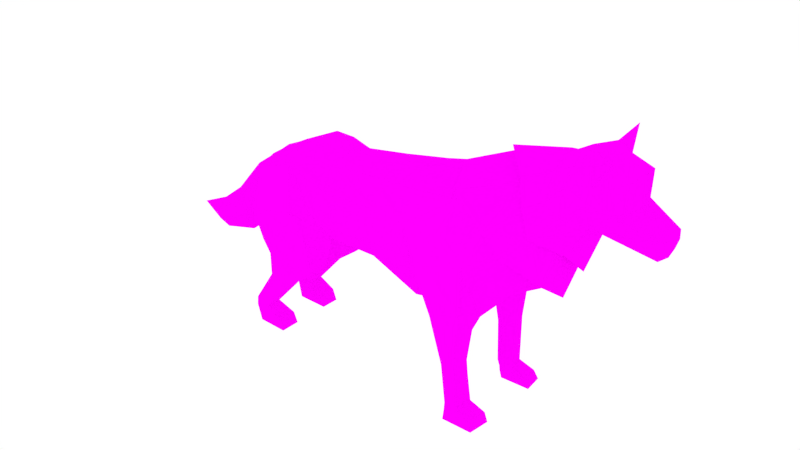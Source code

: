 # Source: wf.blend  (saved by Blender 2.91.10; exported with 4.5.12 LTS)
import bpy
from mathutils import Matrix  # noqa: F401  (used for matrix-valued properties, if any)

bpy.ops.wm.read_factory_settings(use_empty=True)
scene = bpy.context.scene
scene.name = 'Scene'

# ---- collections
col_collection_1 = bpy.data.collections.new('Collection 1'); scene.collection.children.link(col_collection_1)

# ---- images (referenced by path relative to the original .blend; pixels are not part of the script)
import os
ASSET_DIR = os.environ.get("B2B_ASSET_DIR", "")  # directory of the original .blend (textures are referenced by path, not embedded)
HERE = os.path.dirname(os.path.abspath(__file__))  # packed textures are extracted next to this script under _unpacked/

def load_image(name, relpath, width, height, colorspace="sRGB"):
    """Load a texture the original file referenced (path relative to the .blend, or extracted next to this script)."""
    p = next((c for c in (os.path.join(HERE, relpath), os.path.join(ASSET_DIR, relpath)) if relpath and os.path.exists(c)), "")
    if p:
        img = bpy.data.images.load(p, check_existing=True)
        img.name = name
    else:  # same state as the original file: an image datablock whose file is absent (Cycles renders it pink)
        img = bpy.data.images.new(name, width, height)
        img.source = "FILE"
        img.filepath = "//" + (relpath or name)
    img.colorspace_settings.name = colorspace
    return img
img_wolf_png = load_image('Wolf.png', 'Wolf.png', 1024, 1024, 'sRGB')

# ---- materials (node trees are filled in below, after node groups)
mat_material = bpy.data.materials.new('Material')

# ---- material node trees
mat_material.use_nodes = True; mat_material.node_tree.nodes.clear()
_N = mat_material.node_tree.nodes; _L = mat_material.node_tree.links
n0 = _N.new('ShaderNodeOutputMaterial'); n0.name = 'Material Output'; n0.location = (300, 300)
n1 = _N.new('ShaderNodeBsdfDiffuse'); n1.name = 'Diffuse BSDF'; n1.location = (10, 300)
n1.inputs[1].default_value = 0.5
n2 = _N.new('ShaderNodeTexImage'); n2.name = 'Image Texture'; n2.location = (-280, 280)
n2.image = img_wolf_png
_L.new(n1.outputs[0], n0.inputs[0])
_L.new(n2.outputs[0], n1.inputs[0])
n0.is_active_output = True

# ---- world
world_world = bpy.data.worlds.new('World'); scene.world = world_world
world_world.color = (1.0, 1.0, 1.0)
world_world.use_sun_shadow = False
world_world.sun_shadow_jitter_overblur = 0.0
world_world.cycles.sampling_method = 'MANUAL'
world_world.cycles.sample_map_resolution = 256

# ---- meshes
me_cylinder = bpy.data.meshes.new('Cylinder')
me_cylinder.from_pydata([(0.5904, 0.5183, 0.5283), (0.444, 0.2852, -1.204), (0.8347, -0.1774, 0.5994), (0.7213, -0.04453, -1.021), (0.8121, -0.6507, 0.4667), (0.6771, -0.568, -1.049), (0.5773, -1.047, 0.1619), (0.4048, -0.8888, -1.173), (0.4679, 0.49, 1.164), (0.9473, -0.217, 0.7176), (0.7734, -1.253, 1.337), (0.8388, -0.6895, 1.042), (0.8738, -0.3406, 1.478), (0.471, 0.01124, 2.028), (0.5463, -1.691, 2.205), (0.7024, -1.108, 2.416), (0.4691, -0.4583, 2.405), (0.7602, -0.6605, 1.976), (0.7904, -0.936, 1.797), (0.7114, -1.416, 2.36), (0.4564, -0.9301, 2.688), (0.3651, -0.7143, -2.435), (0.7041, -0.6598, -2.349), (0.7254, -0.1325, -1.311), (0.7041, -0.8175, -1.765), (0.4089, -0.9924, -1.832), (0.4277, -0.02677, -2.447), (0.6812, -0.06453, -2.465), (0.4997, 0.3266, -2.233), (0.9325, -0.03281, -2.341), (0.274, 0.5196, -1.732), (0.3525, 0.7778, -2.25), (0.9325, -0.2014, -1.578), (0.7175, 0.789, -2.251), (0.8655, 0.4686, -2.224), (0.3379, 0.6919, -1.392), (0.8136, 0.274, -1.429), (0.7238, 0.6981, -1.404), (0.347, 1.265, -2.386), (0.5881, 1.26, -2.386), (0.3778, 1.303, -1.966), (0.6087, 1.298, -1.973), (0.3644, 1.773, -2.721), (0.6128, 1.782, -2.716), (0.3621, 1.871, -2.486), (0.6164, 1.874, -2.487), (0.3182, 1.914, -2.723), (0.6164, 1.923, -2.726), (0.3057, 2.029, -2.224), (0.6239, 2.022, -2.229), (0.3182, 2.189, -2.664), (0.6164, 2.186, -2.647), (0.3057, 2.192, -2.153), (0.6239, 2.203, -2.162), (0.3752, 0.9432, -1.479), (0.6311, 0.9454, -1.489), (0.5354, 0.6134, 1.057), (0.8496, 0.5766, 0.9665), (0.5865, 0.7095, 1.501), (0.8717, 0.6347, 1.425), (0.5513, 1.326, 1.227), (0.8137, 1.306, 1.157), (0.6091, 1.203, 1.443), (0.8236, 1.199, 1.385), (0.7639, 0.1021, 0.74), (0.6514, 1.32, 1.08), (0.6792, 0.5458, 0.8989), (0.5945, 1.952, 1.142), (0.7801, 1.94, 1.205), (0.5039, 1.936, 1.451), (0.7942, 1.94, 1.401), (0.464, 1.95, 1.267), (0.625, 2.034, 1.153), (0.8131, 2.035, 1.22), (0.493, 2.037, 1.697), (0.8142, 2.037, 1.649), (0.4802, 2.034, 1.285), (0.6405, 2.161, 1.155), (0.8432, 2.178, 1.221), (0.5086, 2.166, 1.758), (0.8443, 2.18, 1.71), (0.4958, 2.163, 1.286), (0.8721, 0.3688, 1.469), (0.5413, 0.488, 1.593), (0.5012, 0.5293, 1.083), (0.4874, 0.2599, -0.3451), (0.7195, -0.111, -0.2109), (0.6907, -0.6094, -0.291), (0.4652, -0.9678, -0.5056), (0.5894, -1.746, 2.133), (0.7855, -1.054, 2.419), (0.7969, -1.442, 2.316), (0.4765, -0.8165, 2.773), (0.3916, -1.865, 2.499), (0.5686, -1.347, 2.719), (0.6742, -1.583, 2.584), (0.2396, -1.167, 2.965), (0.83, -0.6688, 1.982), (0.7754, -1.374, 1.269), (0.4878, -0.2637, 2.476), (0.8642, -0.9789, 1.798), (0.5231, -2.057, 2.824), (0.5952, -1.774, 2.758), (0.3107, -2.166, 2.963), (0.5016, -1.824, 3.066), (0.2191, -1.021, 3.877), (0.2371, -1.291, 3.915), (0.3114, -1.539, 3.439), (0.3114, -1.929, 3.458), (0.2308, -2.081, 3.181), (0.4257, -1.502, 3.304), (0.462, -1.865, 3.292), (0.5477, -1.606, 3.054), (0.4791, -2.107, 3.036), (0.555, -2.344, 3.072), (0.267, -0.5869, -2.447), (0.1262, -0.7229, -2.446), (0.1643, -0.1993, -2.461), (0.2866, -0.4051, -2.474), (0.1652, -0.336, -2.977), (0.3767, -0.1555, -2.882), (0.2225, 0.3673, -2.625), (0.4061, 0.1035, -2.787), (0.1962, 0.2037, -3.421), (0.3304, 0.3748, -3.351), (0.1908, 0.8687, -3.166), (0.3571, 0.6166, -3.289), (0.09559, 0.6488, -4.015), (0.2174, 0.7577, -3.971), (0.1285, 1.072, -3.853), (0.2343, 0.9116, -3.931), (0.1934, 0.08399, -2.543), (0.1457, -0.5294, -2.712), (0.3219, -0.3712, -2.665), (0.3464, -0.1508, -2.63), (0.5813, 1.444, 1.445), (0.8158, 1.442, 1.389), (0.0, 0.5545, 0.5283), (0.0, 0.3474, -1.079), (-0.5904, 0.5183, 0.5283), (-0.444, 0.2852, -1.204), (-0.8347, -0.1774, 0.5994), (-0.7213, -0.04453, -1.021), (-0.8121, -0.6507, 0.4667), (-0.6771, -0.568, -1.049), (-0.5773, -1.047, 0.1619), (-0.4048, -0.8888, -1.173), (0.0, -1.117, 0.1674), (0.0, -0.9684, -1.175), (0.0, 0.5903, 1.199), (-0.4679, 0.49, 1.164), (-0.9473, -0.217, 0.7176), (0.0, -1.372, 0.937), (-0.7734, -1.253, 1.337), (-0.8388, -0.6895, 1.042), (-0.8738, -0.3406, 1.478), (0.0, 0.06098, 2.197), (-0.471, 0.01124, 2.028), (-0.5463, -1.691, 2.205), (0.0, -1.791, 1.696), (-0.7024, -1.108, 2.416), (0.0, -0.2439, 2.459), (-0.4691, -0.4583, 2.405), (-0.7602, -0.6605, 1.976), (-0.7904, -0.936, 1.797), (-0.7114, -1.416, 2.36), (0.0, -0.6725, 2.677), (-0.4564, -0.9301, 2.688), (-0.3651, -0.7143, -2.435), (-0.7041, -0.6598, -2.349), (-0.7254, -0.1325, -1.311), (-0.7041, -0.8175, -1.765), (-0.4089, -0.9924, -1.832), (0.0, -1.032, -1.815), (0.0, -0.7371, -2.465), (-0.4277, -0.02677, -2.447), (-0.6812, -0.06453, -2.465), (0.0, -0.2049, -2.484), (-0.4997, 0.3266, -2.233), (-0.9325, -0.03281, -2.341), (0.0, 0.2399, -2.302), (0.0, 0.5684, -1.721), (-0.274, 0.5196, -1.732), (-0.3525, 0.7778, -2.25), (-0.9325, -0.2014, -1.578), (-0.7175, 0.789, -2.251), (-0.8655, 0.4686, -2.224), (-0.3379, 0.6919, -1.392), (-0.8136, 0.274, -1.429), (-0.7238, 0.6981, -1.404), (-0.347, 1.265, -2.386), (-0.5881, 1.26, -2.386), (-0.3778, 1.303, -1.966), (-0.6087, 1.298, -1.973), (-0.3644, 1.773, -2.721), (-0.6128, 1.782, -2.716), (-0.3621, 1.871, -2.486), (-0.6164, 1.874, -2.487), (-0.3182, 1.914, -2.723), (-0.6164, 1.923, -2.726), (-0.3057, 2.029, -2.224), (-0.6239, 2.022, -2.229), (-0.3182, 2.189, -2.664), (-0.6164, 2.186, -2.647), (-0.3057, 2.192, -2.153), (-0.6239, 2.203, -2.162), (-0.3752, 0.9432, -1.479), (-0.6311, 0.9454, -1.489), (-0.5354, 0.6134, 1.057), (-0.8496, 0.5766, 0.9665), (-0.5865, 0.7095, 1.501), (-0.8717, 0.6347, 1.425), (-0.5513, 1.326, 1.227), (-0.8137, 1.306, 1.157), (-0.6091, 1.203, 1.443), (-0.8236, 1.199, 1.385), (-0.7639, 0.1021, 0.74), (-0.6514, 1.32, 1.08), (-0.6792, 0.5458, 0.8989), (-0.5945, 1.952, 1.142), (-0.7801, 1.94, 1.205), (-0.5039, 1.936, 1.451), (-0.7942, 1.94, 1.401), (-0.464, 1.95, 1.267), (-0.625, 2.034, 1.153), (-0.8131, 2.035, 1.22), (-0.493, 2.037, 1.697), (-0.8142, 2.037, 1.649), (-0.4802, 2.034, 1.285), (-0.6405, 2.161, 1.155), (-0.8432, 2.178, 1.221), (-0.5086, 2.166, 1.758), (-0.8443, 2.18, 1.71), (-0.4958, 2.163, 1.286), (-0.8721, 0.3688, 1.469), (-0.5413, 0.488, 1.593), (-0.5012, 0.5293, 1.083), (0.0, 0.3925, -0.2825), (-0.4874, 0.2599, -0.3451), (-0.7195, -0.111, -0.2109), (-0.6907, -0.6094, -0.291), (-0.4652, -0.9678, -0.5056), (0.0, -1.042, -0.5039), (-0.5894, -1.746, 2.133), (0.0, -1.841, 1.617), (-0.7855, -1.054, 2.419), (-0.7969, -1.442, 2.316), (0.0, -0.3994, 2.786), (-0.4765, -0.8165, 2.773), (-0.3916, -1.865, 2.499), (0.0, -1.985, 2.476), (-0.5686, -1.347, 2.719), (-0.6742, -1.583, 2.584), (0.0, -1.087, 3.036), (-0.2396, -1.167, 2.965), (0.0, 0.08992, 2.518), (-0.83, -0.6688, 1.982), (-0.7754, -1.374, 1.269), (-0.4878, -0.2637, 2.476), (-0.8642, -0.9789, 1.798), (0.0, -1.429, 0.8867), (-0.5231, -2.057, 2.824), (0.0, -2.161, 2.774), (-0.5952, -1.774, 2.758), (-0.3107, -2.166, 2.963), (0.0, -2.173, 2.972), (-0.5016, -1.824, 3.066), (0.0, -0.999, 3.907), (-0.2191, -1.021, 3.877), (0.0, -1.291, 4.023), (-0.2371, -1.291, 3.915), (0.0, -1.523, 3.519), (-0.3114, -1.539, 3.439), (0.0, -1.974, 3.515), (-0.3114, -1.929, 3.458), (0.0, -2.111, 3.289), (-0.2308, -2.081, 3.181), (-0.4257, -1.502, 3.304), (-0.462, -1.865, 3.292), (-0.5477, -1.606, 3.054), (-0.4791, -2.107, 3.036), (-0.555, -2.344, 3.072), (-0.267, -0.5869, -2.447), (-0.1262, -0.7229, -2.446), (-0.1643, -0.1993, -2.461), (-0.2866, -0.4051, -2.474), (0.0, -0.3418, -2.984), (0.0, 0.376, -2.659), (-0.1652, -0.336, -2.977), (-0.3767, -0.1555, -2.882), (-0.2225, 0.3673, -2.625), (-0.4061, 0.1035, -2.787), (0.0, 0.1954, -3.418), (0.0, 0.8735, -3.198), (-0.1962, 0.2037, -3.421), (-0.3304, 0.3748, -3.351), (-0.1908, 0.8687, -3.166), (-0.3571, 0.6166, -3.289), (0.0, 0.6435, -4.034), (0.0, 1.075, -3.873), (-0.09559, 0.6488, -4.015), (-0.2174, 0.7577, -3.971), (-0.1285, 1.072, -3.853), (-0.2343, 0.9116, -3.931), (0.0, 0.8664, -4.537), (-0.1934, 0.08399, -2.543), (0.0, -0.5395, -2.724), (-0.1457, -0.5294, -2.712), (-0.3219, -0.3712, -2.665), (-0.3464, -0.1508, -2.63), (0.0, 0.08555, -2.572), (-0.5813, 1.444, 1.445), (-0.8158, 1.442, 1.389)], [], [(237, 85, 1, 138), (85, 86, 3, 1), (86, 87, 5, 3), (87, 88, 7, 5), (88, 242, 148, 7), (4, 11, 10, 6), (148, 173, 25, 7), (4, 2, 9), (149, 156, 13, 8), (137, 149, 8, 0), (9, 12, 11, 4), (6, 10, 152, 147), (97, 15, 19, 100), (13, 16, 17, 12), (156, 161, 16, 13), (12, 17, 18, 11), (11, 18, 10), (0, 8, 64, 2), (22, 21, 115, 118, 26, 27), (24, 25, 21, 22), (5, 24, 23, 3), (7, 25, 24, 5), (132, 306, 286, 119), (1, 30, 181, 138), (3, 23, 1), (28, 31, 33, 34), (26, 117, 177, 180, 28), (30, 28, 180, 181), (27, 26, 28), (22, 29, 32, 24), (27, 28, 34, 29), (32, 36, 1, 23), (29, 34, 36, 32), (27, 29, 22), (24, 32, 23), (36, 37, 35, 1), (34, 33, 37, 36), (40, 44, 42, 38), (55, 41, 40, 54), (31, 38, 39, 33), (39, 43, 45, 41), (38, 42, 43, 39), (44, 48, 46, 42), (41, 45, 44, 40), (46, 48, 52, 50), (45, 49, 48, 44), (43, 47, 49, 45), (42, 46, 47, 43), (47, 51, 53, 49), (46, 50, 51, 47), (49, 53, 52, 48), (50, 52, 53, 51), (30, 1, 35, 31, 28), (31, 35, 54), (31, 54, 40, 38), (37, 55, 54, 35), (33, 39, 41, 55), (33, 55, 37), (25, 173, 174, 116, 21), (57, 61, 63, 59), (82, 59, 58, 83), (83, 58, 56, 84), (59, 63, 62, 58), (58, 62, 60, 56), (66, 65, 61, 57), (2, 64, 9), (56, 60, 65, 66), (68, 73, 75, 70), (65, 67, 68, 61), (136, 70, 69, 135), (76, 81, 77, 72), (70, 75, 74, 69), (71, 76, 72, 67), (69, 74, 76, 71), (67, 72, 73, 68), (81, 79, 80, 78, 77), (74, 79, 81, 76), (72, 77, 78, 73), (73, 78, 80, 75), (75, 80, 79, 74), (13, 83, 84, 8), (12, 82, 83, 13), (57, 59, 82), (9, 57, 82, 12), (84, 56, 66), (8, 84, 66, 64), (64, 66, 57, 9), (6, 147, 242, 88), (4, 6, 88, 87), (2, 4, 87, 86), (0, 2, 86, 85), (137, 0, 85, 237), (98, 14, 159, 260), (99, 20, 15, 97), (255, 166, 20, 99), (100, 19, 14, 98), (19, 15, 90, 91), (20, 166, 247, 92), (14, 19, 91, 89), (15, 20, 92, 90), (159, 14, 89, 244), (244, 89, 93, 250), (90, 92, 96, 94), (91, 90, 94, 95), (89, 91, 95, 93), (92, 247, 253, 96), (18, 100, 98, 10), (161, 255, 99, 16), (16, 99, 97, 17), (10, 98, 260, 152), (17, 97, 100, 18), (250, 93, 101, 262), (93, 95, 102, 101), (262, 101, 103, 265), (109, 114, 113), (96, 253, 267, 105), (105, 267, 269, 106), (106, 269, 271, 107), (107, 271, 273, 108), (108, 273, 275, 109), (109, 275, 265, 103), (107, 108, 111, 110), (108, 109, 111), (110, 111, 104, 112), (107, 110, 106), (96, 105, 106, 110), (96, 110, 112, 94), (104, 102, 112), (94, 112, 102, 95), (104, 111, 109, 113), (101, 102, 104, 113), (103, 114, 109), (113, 114, 101), (101, 114, 103), (21, 116, 115), (118, 117, 26), (122, 120, 124, 126), (134, 133, 120, 122), (133, 132, 119, 120), (131, 134, 122, 121), (310, 131, 121, 287), (126, 124, 128, 130), (120, 119, 123, 124), (121, 122, 126, 125), (287, 121, 125, 293), (119, 286, 292, 123), (124, 123, 127, 128), (125, 126, 130, 129), (293, 125, 129, 299), (123, 292, 298, 127), (177, 117, 131, 310), (117, 118, 134, 131), (115, 116, 132, 133), (118, 115, 133, 134), (116, 174, 306, 132), (129, 130, 304), (299, 129, 304), (127, 298, 304), (130, 128, 304), (128, 127, 304), (63, 136, 135, 62), (62, 135, 60), (60, 71, 67, 65), (61, 68, 70, 136), (61, 136, 63), (135, 69, 71, 60), (237, 138, 140, 238), (238, 140, 142, 239), (239, 142, 144, 240), (240, 144, 146, 241), (241, 146, 148, 242), (143, 145, 153, 154), (148, 146, 172, 173), (143, 151, 141), (149, 150, 157, 156), (137, 139, 150, 149), (151, 143, 154, 155), (145, 147, 152, 153), (256, 259, 165, 160), (157, 155, 163, 162), (156, 157, 162, 161), (155, 154, 164, 163), (154, 153, 164), (139, 141, 216, 150), (169, 176, 175, 285, 282, 168), (171, 169, 168, 172), (144, 142, 170, 171), (146, 144, 171, 172), (307, 288, 286, 306), (140, 138, 181, 182), (142, 140, 170), (178, 186, 185, 183), (175, 178, 180, 177, 284), (182, 181, 180, 178), (176, 178, 175), (169, 171, 184, 179), (176, 179, 186, 178), (184, 170, 140, 188), (179, 184, 188, 186), (176, 169, 179), (171, 170, 184), (188, 140, 187, 189), (186, 188, 189, 185), (192, 190, 194, 196), (207, 206, 192, 193), (183, 185, 191, 190), (191, 193, 197, 195), (190, 191, 195, 194), (196, 194, 198, 200), (193, 192, 196, 197), (198, 202, 204, 200), (197, 196, 200, 201), (195, 197, 201, 199), (194, 195, 199, 198), (199, 201, 205, 203), (198, 199, 203, 202), (201, 200, 204, 205), (202, 203, 205, 204), (182, 178, 183, 187, 140), (183, 206, 187), (183, 190, 192, 206), (189, 187, 206, 207), (185, 207, 193, 191), (185, 189, 207), (172, 168, 283, 174, 173), (209, 211, 215, 213), (234, 235, 210, 211), (235, 236, 208, 210), (211, 210, 214, 215), (210, 208, 212, 214), (218, 209, 213, 217), (141, 151, 216), (208, 218, 217, 212), (220, 222, 227, 225), (217, 213, 220, 219), (312, 311, 221, 222), (228, 224, 229, 233), (222, 221, 226, 227), (223, 219, 224, 228), (221, 223, 228, 226), (219, 220, 225, 224), (233, 229, 230, 232, 231), (226, 228, 233, 231), (224, 225, 230, 229), (225, 227, 232, 230), (227, 226, 231, 232), (157, 150, 236, 235), (155, 157, 235, 234), (209, 234, 211), (151, 155, 234, 209), (236, 218, 208), (150, 216, 218, 236), (216, 151, 209, 218), (145, 241, 242, 147), (143, 240, 241, 145), (141, 239, 240, 143), (139, 238, 239, 141), (137, 237, 238, 139), (257, 260, 159, 158), (258, 256, 160, 167), (255, 258, 167, 166), (259, 257, 158, 165), (165, 246, 245, 160), (167, 248, 247, 166), (158, 243, 246, 165), (160, 245, 248, 167), (159, 244, 243, 158), (244, 250, 249, 243), (245, 251, 254, 248), (246, 252, 251, 245), (243, 249, 252, 246), (248, 254, 253, 247), (164, 153, 257, 259), (161, 162, 258, 255), (162, 163, 256, 258), (153, 152, 260, 257), (163, 164, 259, 256), (250, 262, 261, 249), (249, 261, 263, 252), (262, 265, 264, 261), (276, 280, 281), (254, 268, 267, 253), (268, 270, 269, 267), (270, 272, 271, 269), (272, 274, 273, 271), (274, 276, 275, 273), (276, 264, 265, 275), (272, 277, 278, 274), (274, 278, 276), (277, 279, 266, 278), (272, 270, 277), (254, 277, 270, 268), (254, 251, 279, 277), (266, 279, 263), (251, 252, 263, 279), (266, 280, 276, 278), (261, 280, 266, 263), (264, 276, 281), (280, 261, 281), (261, 264, 281), (168, 282, 283), (285, 175, 284), (291, 297, 295, 289), (309, 291, 289, 308), (308, 289, 288, 307), (305, 290, 291, 309), (310, 287, 290, 305), (297, 303, 301, 295), (289, 295, 294, 288), (290, 296, 297, 291), (287, 293, 296, 290), (288, 294, 292, 286), (295, 301, 300, 294), (296, 302, 303, 297), (293, 299, 302, 296), (294, 300, 298, 292), (177, 310, 305, 284), (284, 305, 309, 285), (282, 308, 307, 283), (285, 309, 308, 282), (283, 307, 306, 174), (302, 304, 303), (299, 304, 302), (300, 304, 298), (303, 304, 301), (301, 304, 300), (215, 214, 311, 312), (214, 212, 311), (212, 217, 219, 223), (213, 312, 222, 220), (213, 215, 312), (311, 212, 223, 221)])
_uv = me_cylinder.uv_layers.new(name='UVMap')
_uv.uv.foreach_set('vector', [0.1405, 0.2769, 0.1755, 0.2754, 0.1722, 0.1961, 0.1402, 0.2055, 0.2068, 0.207, 0.1797, 0.195, 0.184, 0.2733, 0.2082, 0.2896, 0.519, 0.2824, 0.4829, 0.2893, 0.4855, 0.3623, 0.5234, 0.3607, 0.4829, 0.2893, 0.4571, 0.308, 0.4626, 0.3721, 0.4855, 0.3623, 0.709, 0.4281, 0.7431, 0.431, 0.7439, 0.3682, 0.7141, 0.3655, 0.4801, 0.2169, 0.4775, 0.1615, 0.437, 0.1319, 0.4516, 0.2443, 0.7439, 0.3682, 0.7462, 0.3132, 0.7166, 0.3103, 0.7141, 0.3655, 0.4801, 0.2169, 0.5144, 0.2049, 0.5114, 0.1942, 0.1481, 0.182, 0.1475, 0.2899, 0.1814, 0.276, 0.1818, 0.1819, 0.2133, 0.198, 0.2136, 0.2582, 0.2473, 0.2581, 0.256, 0.1992, 0.5114, 0.1942, 0.503, 0.1203, 0.4775, 0.1615, 0.4801, 0.2169, 0.7003, 0.4908, 0.6857, 0.6037, 0.7434, 0.5721, 0.7423, 0.4939, 0.4795, 0.0709, 0.4482, 0.02757, 0.4258, 0.03267, 0.4569, 0.08846, 0.5294, 0.06506, 0.4955, 0.02806, 0.4802, 0.07107, 0.503, 0.1203, 0.1525, 0.2361, 0.152, 0.2697, 0.1856, 0.2715, 0.1865, 0.2223, 0.503, 0.1203, 0.4802, 0.07107, 0.4601, 0.08809, 0.4775, 0.1615, 0.4775, 0.1615, 0.4601, 0.08809, 0.437, 0.1319, 0.2443, 0.3411, 0.2428, 0.279, 0.214, 0.3213, 0.1936, 0.3349, 0.2049, 0.6088, 0.209, 0.5653, 0.2025, 0.552, 0.1934, 0.5537, 0.1733, 0.5701, 0.1755, 0.6029, 0.6933, 0.3099, 0.7166, 0.3103, 0.718, 0.246, 0.6961, 0.2532, 0.4855, 0.3623, 0.467, 0.4312, 0.5168, 0.3885, 0.5234, 0.3607, 0.7141, 0.3655, 0.7166, 0.3103, 0.6933, 0.3099, 0.6906, 0.3649, 0.7323, 0.2145, 0.7428, 0.2138, 0.7412, 0.1833, 0.7293, 0.1837, 0.1722, 0.1961, 0.1601, 0.1404, 0.1403, 0.1399, 0.1402, 0.2055, 0.184, 0.2733, 0.1775, 0.3012, 0.2082, 0.2896, 0.2574, 0.708, 0.2341, 0.6869, 0.2335, 0.7338, 0.2498, 0.7544, 0.2791, 0.7, 0.2883, 0.6669, 0.289, 0.6458, 0.263, 0.6439, 0.2574, 0.708, 0.1601, 0.1404, 0.1759, 0.1007, 0.1395, 0.09716, 0.1403, 0.1399, 0.4695, 0.576, 0.4672, 0.5432, 0.4455, 0.5511, 0.4781, 0.4877, 0.5232, 0.4893, 0.5114, 0.4155, 0.467, 0.4312, 0.2813, 0.7328, 0.2574, 0.708, 0.2498, 0.7544, 0.2778, 0.7652, 0.7961, 0.8262, 0.7949, 0.8759, 0.8193, 0.8959, 0.8083, 0.8445, 0.5232, 0.4893, 0.5597, 0.4783, 0.5461, 0.401, 0.5114, 0.4155, 0.2813, 0.7328, 0.2778, 0.7652, 0.3107, 0.7387, 0.467, 0.4312, 0.5114, 0.4155, 0.5168, 0.3885, 0.7949, 0.8759, 0.793, 0.9184, 0.8193, 0.9352, 0.8193, 0.8959, 0.5597, 0.4783, 0.5831, 0.4804, 0.5769, 0.3986, 0.5461, 0.401, 0.6556, 0.6565, 0.641, 0.5716, 0.6268, 0.5768, 0.633, 0.6489, 0.3129, 0.8857, 0.3116, 0.8304, 0.2949, 0.831, 0.2944, 0.8869, 0.2341, 0.6869, 0.2107, 0.6837, 0.2109, 0.7148, 0.2335, 0.7338, 0.6173, 0.4932, 0.6549, 0.526, 0.6617, 0.504, 0.6203, 0.4536, 0.4021, 0.7818, 0.4021, 0.7319, 0.3847, 0.725, 0.3854, 0.7752, 0.641, 0.5716, 0.6579, 0.5595, 0.6296, 0.5593, 0.6268, 0.5768, 0.3116, 0.8304, 0.3129, 0.7652, 0.2945, 0.7656, 0.2949, 0.831, 0.6296, 0.5593, 0.6579, 0.5595, 0.6652, 0.5415, 0.6387, 0.5271, 0.4747, 0.9238, 0.465, 0.9226, 0.4644, 0.9637, 0.4747, 0.9566, 0.6549, 0.526, 0.6651, 0.5271, 0.6726, 0.4794, 0.6617, 0.504, 0.8374, 0.5914, 0.8409, 0.5783, 0.8194, 0.5786, 0.8195, 0.5914, 0.6651, 0.5271, 0.6843, 0.5199, 0.6857, 0.4731, 0.6726, 0.4794, 0.8409, 0.5783, 0.8412, 0.5511, 0.8196, 0.5519, 0.8194, 0.5786, 0.465, 0.9226, 0.4548, 0.9225, 0.4552, 0.9635, 0.4644, 0.9637, 0.8194, 0.5976, 0.8194, 0.5511, 0.7963, 0.5533, 0.7977, 0.5971, 0.6504, 0.759, 0.673, 0.804, 0.6719, 0.748, 0.6294, 0.7127, 0.6208, 0.7694, 0.3103, 0.5514, 0.3527, 0.5867, 0.3538, 0.5535, 0.6294, 0.7127, 0.673, 0.7148, 0.6556, 0.6565, 0.633, 0.6489, 0.793, 0.9184, 0.7949, 0.9439, 0.8123, 0.9552, 0.8193, 0.9352, 0.5831, 0.4804, 0.6173, 0.4932, 0.6203, 0.4536, 0.595, 0.4065, 0.5831, 0.4804, 0.595, 0.4065, 0.5769, 0.3986, 0.7166, 0.3103, 0.7462, 0.3132, 0.7444, 0.2442, 0.7352, 0.2454, 0.718, 0.246, 0.4466, 0.4171, 0.4996, 0.3995, 0.492, 0.3775, 0.451, 0.3731, 0.1996, 0.5732, 0.1991, 0.5983, 0.2196, 0.6076, 0.2233, 0.5876, 0.3585, 0.7421, 0.3523, 0.7146, 0.3288, 0.7304, 0.3305, 0.7409, 0.6208, 0.829, 0.6232, 0.8829, 0.6387, 0.8849, 0.6412, 0.8384, 0.3523, 0.7146, 0.3463, 0.6518, 0.3337, 0.6376, 0.3288, 0.7304, 0.8443, 0.6829, 0.8448, 0.76, 0.8566, 0.7587, 0.8569, 0.6853, 0.5144, 0.2049, 0.5348, 0.1913, 0.5114, 0.1942, 0.3288, 0.7304, 0.3337, 0.6376, 0.326, 0.6399, 0.3211, 0.7409, 0.4902, 0.503, 0.497, 0.502, 0.4973, 0.4606, 0.4902, 0.4843, 0.8196, 0.6457, 0.8173, 0.7069, 0.8308, 0.705, 0.8314, 0.6444, 0.5981, 0.7921, 0.5987, 0.8401, 0.6197, 0.8415, 0.6151, 0.7939, 0.8349, 0.834, 0.8363, 0.8459, 0.8464, 0.8403, 0.845, 0.8287, 0.6478, 0.4938, 0.6585, 0.4974, 0.6585, 0.4566, 0.6482, 0.4568, 0.8334, 0.8259, 0.8349, 0.834, 0.845, 0.8287, 0.8425, 0.8212, 0.3419, 0.5572, 0.3545, 0.5422, 0.3322, 0.5459, 0.3317, 0.5568, 0.8173, 0.7069, 0.8198, 0.7144, 0.8335, 0.7139, 0.8308, 0.705, 0.55, 0.9429, 0.55, 0.8997, 0.5256, 0.9026, 0.5247, 0.9472, 0.5393, 0.9539, 0.3545, 0.5422, 0.3571, 0.5251, 0.3315, 0.5293, 0.3322, 0.5459, 0.8198, 0.7144, 0.8212, 0.7261, 0.836, 0.7268, 0.8335, 0.7139, 0.497, 0.502, 0.5073, 0.5023, 0.5077, 0.4551, 0.4973, 0.4606, 0.5396, 0.6025, 0.5315, 0.5988, 0.5322, 0.6421, 0.5396, 0.6439, 0.3847, 0.7995, 0.3585, 0.7421, 0.3305, 0.7409, 0.3351, 0.7451, 0.4173, 0.2905, 0.4687, 0.2923, 0.4779, 0.2784, 0.4437, 0.2353, 0.5692, 0.1707, 0.5736, 0.1266, 0.5544, 0.122, 0.5114, 0.1942, 0.5692, 0.1707, 0.5544, 0.122, 0.503, 0.1203, 0.3305, 0.7409, 0.3288, 0.7304, 0.3211, 0.7409, 0.3351, 0.7451, 0.3305, 0.7409, 0.3211, 0.7409, 0.3155, 0.7995, 0.8489, 0.6363, 0.8443, 0.6829, 0.8569, 0.6853, 0.8612, 0.6037, 0.7003, 0.4908, 0.7423, 0.4939, 0.7431, 0.431, 0.709, 0.4281, 0.4801, 0.2169, 0.4516, 0.2443, 0.4571, 0.308, 0.4829, 0.2893, 0.5144, 0.2049, 0.4801, 0.2169, 0.4829, 0.2893, 0.519, 0.2824, 0.2258, 0.1238, 0.1751, 0.1176, 0.1797, 0.195, 0.2068, 0.207, 0.2133, 0.198, 0.256, 0.1992, 0.2478, 0.1275, 0.2127, 0.129, 0.7039, 0.9895, 0.7575, 0.958, 0.734, 0.8843, 0.6857, 0.8881, 0.5096, 0.02163, 0.4615, 0.0, 0.4482, 0.02757, 0.4795, 0.0709, 0.1441, 0.2283, 0.1842, 0.2283, 0.1981, 0.1694, 0.1635, 0.1654, 0.4569, 0.08846, 0.4258, 0.03267, 0.5908, 0.2882, 0.4282, 0.1384, 0.549, 0.5384, 0.5615, 0.559, 0.5674, 0.5538, 0.5513, 0.5275, 0.235, 0.1934, 0.2247, 0.2552, 0.2369, 0.2735, 0.2415, 0.1996, 0.5289, 0.536, 0.549, 0.5384, 0.5513, 0.5275, 0.5277, 0.5271, 0.5615, 0.559, 0.5609, 0.5989, 0.5674, 0.6051, 0.5674, 0.5538, 0.4942, 0.5774, 0.5289, 0.536, 0.5277, 0.5271, 0.4913, 0.5731, 0.2474, 0.9383, 0.2944, 0.905, 0.2823, 0.8651, 0.2532, 0.8567, 0.5548, 0.9988, 0.6085, 0.9827, 0.5753, 0.9343, 0.5354, 0.9449, 0.4982, 0.977, 0.5548, 0.9988, 0.5354, 0.9449, 0.496, 0.9391, 0.4491, 0.9687, 0.4982, 0.977, 0.496, 0.9391, 0.4559, 0.9227, 0.2482, 0.2237, 0.2404, 0.1516, 0.2149, 0.1956, 0.2236, 0.2237, 0.4601, 0.08809, 0.4569, 0.08846, 0.4282, 0.1384, 0.437, 0.1319, 0.098, 0.2218, 0.07966, 0.2203, 0.09879, 0.2847, 0.11, 0.2831, 0.7971, 0.7738, 0.7858, 0.7754, 0.8144, 0.8206, 0.8141, 0.8116, 0.4007, 0.5258, 0.3934, 0.5251, 0.3847, 0.6252, 0.3885, 0.6254, 0.8141, 0.8116, 0.8144, 0.8206, 0.8334, 0.8262, 0.8312, 0.8165, 0.2532, 0.8567, 0.2823, 0.8651, 0.2926, 0.8308, 0.2541, 0.8236, 0.4559, 0.9227, 0.496, 0.9391, 0.4816, 0.9063, 0.4489, 0.8764, 0.2541, 0.8236, 0.2926, 0.8308, 0.2777, 0.8113, 0.2557, 0.8056, 0.652, 0.1929, 0.652, 0.1434, 0.6444, 0.1636, 0.2548, 0.2059, 0.272, 0.202, 0.2716, 0.1251, 0.2557, 0.1272, 0.6839, 0.179, 0.6825, 0.2072, 0.6976, 0.2072, 0.6982, 0.1767, 0.4806, 0.9021, 0.4751, 0.9318, 0.4958, 0.9387, 0.4995, 0.8997, 0.8564, 0.9262, 0.8578, 0.886, 0.8334, 0.886, 0.8355, 0.9262, 0.284, 0.7766, 0.2619, 0.7652, 0.2588, 0.7799, 0.2746, 0.794, 0.2746, 0.794, 0.2588, 0.7799, 0.2557, 0.8056, 0.2777, 0.8113, 0.5537, 0.8586, 0.5038, 0.8248, 0.5015, 0.8468, 0.55, 0.8752, 0.284, 0.7766, 0.2746, 0.794, 0.2938, 0.796, 0.55, 0.8752, 0.5015, 0.8468, 0.4936, 0.8721, 0.5211, 0.8914, 0.5537, 0.8586, 0.55, 0.8752, 0.6143, 0.8328, 0.5753, 0.9343, 0.6475, 0.8585, 0.6143, 0.8328, 0.55, 0.8752, 0.5753, 0.9343, 0.55, 0.8752, 0.5211, 0.8914, 0.5354, 0.9449, 0.4936, 0.8721, 0.4816, 0.9063, 0.5211, 0.8914, 0.5354, 0.9449, 0.5211, 0.8914, 0.4816, 0.9063, 0.496, 0.9391, 0.4936, 0.8721, 0.5015, 0.8468, 0.4684, 0.8386, 0.4549, 0.8517, 0.4489, 0.8764, 0.4816, 0.9063, 0.4936, 0.8721, 0.4549, 0.8517, 0.673, 0.7717, 0.6827, 0.792, 0.6827, 0.7557, 0.4549, 0.8517, 0.4256, 0.8292, 0.4489, 0.8764, 0.2926, 0.8308, 0.2944, 0.7983, 0.2777, 0.8113, 0.4879, 0.5294, 0.4885, 0.4987, 0.4814, 0.5162, 0.2993, 0.6836, 0.2883, 0.6669, 0.2791, 0.7, 0.8233, 0.4657, 0.8404, 0.4821, 0.8297, 0.4024, 0.8148, 0.3853, 0.8307, 0.4994, 0.8435, 0.5166, 0.8404, 0.4821, 0.8233, 0.4657, 0.7178, 0.213, 0.7323, 0.2145, 0.7293, 0.1837, 0.7119, 0.1856, 0.8146, 0.4852, 0.8307, 0.4994, 0.8233, 0.4657, 0.8028, 0.4544, 0.5825, 0.8582, 0.5824, 0.8333, 0.5676, 0.8296, 0.5674, 0.8582, 0.8148, 0.3853, 0.8297, 0.4024, 0.8321, 0.3253, 0.8226, 0.3145, 0.7119, 0.1856, 0.7293, 0.1837, 0.722, 0.1242, 0.7103, 0.1242, 0.8028, 0.4544, 0.8233, 0.4657, 0.8148, 0.3853, 0.7963, 0.3721, 0.3855, 0.9865, 0.4016, 0.9899, 0.4001, 0.9246, 0.3863, 0.9216, 0.7293, 0.1837, 0.7412, 0.1833, 0.7361, 0.1247, 0.722, 0.1242, 0.7103, 0.1242, 0.722, 0.1242, 0.7256, 0.0547, 0.7155, 0.05469, 0.7963, 0.3721, 0.8148, 0.3853, 0.8226, 0.3145, 0.8109, 0.3061, 0.3863, 0.9216, 0.4001, 0.9246, 0.3957, 0.8555, 0.3864, 0.8535, 0.722, 0.1242, 0.7361, 0.1247, 0.7325, 0.05316, 0.7256, 0.0547, 0.5976, 0.8582, 0.5971, 0.8371, 0.5824, 0.8333, 0.5825, 0.8582, 0.5971, 0.8371, 0.6083, 0.8213, 0.5956, 0.8136, 0.5824, 0.8333, 0.7236, 0.2403, 0.7352, 0.2454, 0.7323, 0.2145, 0.7178, 0.213, 0.8381, 0.5331, 0.8467, 0.5511, 0.8435, 0.5166, 0.8307, 0.4994, 0.7352, 0.2454, 0.7444, 0.2442, 0.7428, 0.2138, 0.7323, 0.2145, 0.8109, 0.3061, 0.8226, 0.3145, 0.8467, 0.2766, 0.3864, 0.8535, 0.3957, 0.8555, 0.3858, 0.7995, 0.7256, 0.0547, 0.7325, 0.05316, 0.7312, 0.0, 0.8226, 0.3145, 0.8321, 0.3253, 0.8467, 0.2766, 0.7155, 0.05469, 0.7256, 0.0547, 0.7312, 0.0, 0.598, 0.7687, 0.5981, 0.7921, 0.6151, 0.7939, 0.6135, 0.7706, 0.3463, 0.6518, 0.3448, 0.6207, 0.3337, 0.6376, 0.3337, 0.6376, 0.3317, 0.5568, 0.3254, 0.558, 0.326, 0.6399, 0.4442, 0.5071, 0.4902, 0.503, 0.4902, 0.4843, 0.4542, 0.4849, 0.4442, 0.5071, 0.4542, 0.4849, 0.4365, 0.485, 0.3448, 0.6207, 0.3419, 0.5572, 0.3317, 0.5568, 0.3337, 0.6376, 0.1405, 0.2769, 0.1402, 0.2055, 0.1078, 0.1961, 0.1049, 0.2754, 0.2101, 0.1822, 0.2115, 0.0995, 0.1883, 0.1159, 0.1838, 0.1941, 0.4223, 0.4294, 0.4269, 0.3511, 0.3888, 0.349, 0.3861, 0.4221, 0.3861, 0.4221, 0.3888, 0.349, 0.365, 0.3386, 0.3596, 0.4028, 0.7755, 0.4281, 0.772, 0.3655, 0.7439, 0.3682, 0.7431, 0.431, 0.3836, 0.4946, 0.3543, 0.4666, 0.3402, 0.5792, 0.3811, 0.55, 0.7439, 0.3682, 0.772, 0.3655, 0.775, 0.3103, 0.7462, 0.3132, 0.3836, 0.4946, 0.4154, 0.5178, 0.418, 0.507, 0.1481, 0.182, 0.114, 0.1819, 0.1132, 0.276, 0.1475, 0.2899, 0.2133, 0.198, 0.1705, 0.1992, 0.1795, 0.2581, 0.2136, 0.2582, 0.4154, 0.5178, 0.3836, 0.4946, 0.3811, 0.55, 0.4066, 0.5916, 0.7828, 0.4908, 0.7423, 0.4939, 0.7434, 0.5721, 0.7963, 0.6037, 0.3828, 0.6407, 0.3604, 0.6229, 0.3286, 0.6783, 0.3509, 0.6836, 0.4313, 0.6467, 0.4066, 0.5916, 0.3833, 0.6405, 0.3974, 0.6834, 0.1525, 0.2361, 0.1182, 0.2223, 0.1176, 0.2715, 0.152, 0.2697, 0.4066, 0.5916, 0.3811, 0.55, 0.3633, 0.6233, 0.3833, 0.6405, 0.3811, 0.55, 0.3402, 0.5792, 0.3633, 0.6233, 0.2293, 0.2658, 0.1795, 0.2717, 0.1996, 0.2855, 0.2272, 0.3278, 0.4837, 0.3916, 0.4543, 0.3916, 0.4521, 0.4241, 0.4723, 0.444, 0.4814, 0.4474, 0.4879, 0.4354, 0.794, 0.3099, 0.7936, 0.2518, 0.7702, 0.246, 0.775, 0.3103, 0.3888, 0.349, 0.4269, 0.3511, 0.4204, 0.3231, 0.3706, 0.2799, 0.365, 0.3386, 0.3888, 0.349, 0.3706, 0.2799, 0.3573, 0.2751, 0.7531, 0.2145, 0.7529, 0.1837, 0.7412, 0.1833, 0.7428, 0.2138, 0.1078, 0.1961, 0.1402, 0.2055, 0.1403, 0.1399, 0.1204, 0.1404, 0.1883, 0.1159, 0.2115, 0.0995, 0.1819, 0.08789, 0.2574, 0.5793, 0.2498, 0.5316, 0.2335, 0.5491, 0.2341, 0.5961, 0.2791, 0.5899, 0.2574, 0.5793, 0.263, 0.6439, 0.289, 0.6458, 0.2883, 0.6246, 0.1204, 0.1404, 0.1403, 0.1399, 0.1395, 0.09716, 0.1035, 0.1007, 0.4695, 0.4006, 0.4455, 0.4225, 0.4672, 0.4331, 0.3819, 0.2234, 0.3706, 0.2799, 0.4158, 0.2963, 0.4278, 0.2226, 0.2813, 0.5574, 0.2778, 0.5251, 0.2498, 0.5316, 0.2574, 0.5793, 0.7698, 0.9552, 0.782, 0.9369, 0.793, 0.8856, 0.7686, 0.9055, 0.4278, 0.2226, 0.4158, 0.2963, 0.45, 0.3111, 0.464, 0.2339, 0.2813, 0.5574, 0.3107, 0.5574, 0.2778, 0.5251, 0.3706, 0.2799, 0.4204, 0.3231, 0.4158, 0.2963, 0.7686, 0.9055, 0.793, 0.8856, 0.793, 0.8462, 0.7667, 0.8631, 0.464, 0.2339, 0.45, 0.3111, 0.4805, 0.3137, 0.4869, 0.232, 0.8311, 0.1473, 0.8084, 0.155, 0.8024, 0.2272, 0.8166, 0.2323, 0.4548, 0.9225, 0.4734, 0.9223, 0.4726, 0.8665, 0.4559, 0.867, 0.2341, 0.5961, 0.2335, 0.5491, 0.2109, 0.5633, 0.2107, 0.5943, 0.5206, 0.2194, 0.5235, 0.2591, 0.5651, 0.2091, 0.5584, 0.187, 0.2947, 0.9359, 0.3119, 0.9399, 0.3119, 0.8908, 0.2944, 0.8869, 0.8166, 0.2323, 0.8024, 0.2272, 0.8052, 0.2445, 0.8334, 0.244, 0.4559, 0.867, 0.4726, 0.8665, 0.4734, 0.801, 0.455, 0.8019, 0.8052, 0.2445, 0.8143, 0.2766, 0.8406, 0.262, 0.8334, 0.244, 0.3353, 0.9651, 0.3353, 0.9324, 0.3251, 0.9252, 0.3257, 0.9663, 0.5584, 0.187, 0.5651, 0.2091, 0.576, 0.2339, 0.5686, 0.186, 0.6097, 0.9029, 0.5917, 0.9036, 0.591, 0.9164, 0.6127, 0.9159, 0.5686, 0.186, 0.576, 0.2339, 0.5891, 0.2403, 0.5877, 0.1934, 0.6127, 0.9159, 0.591, 0.9164, 0.5903, 0.9431, 0.6119, 0.9431, 0.3257, 0.9663, 0.3251, 0.9252, 0.3158, 0.9254, 0.3155, 0.9664, 0.5903, 0.9029, 0.5687, 0.9029, 0.5674, 0.9467, 0.5903, 0.9495, 0.8255, 0.04421, 0.7963, 0.03528, 0.8048, 0.09112, 0.8471, 0.05544, 0.8483, 0.0, 0.274, 0.5258, 0.3175, 0.5235, 0.3163, 0.4901, 0.8048, 0.09112, 0.8084, 0.155, 0.8311, 0.1473, 0.8483, 0.08885, 0.7667, 0.8631, 0.793, 0.8462, 0.786, 0.8262, 0.7685, 0.8376, 0.4869, 0.232, 0.4982, 0.3059, 0.5235, 0.2591, 0.5206, 0.2194, 0.4869, 0.232, 0.4805, 0.3137, 0.4982, 0.3059, 0.775, 0.3103, 0.7702, 0.246, 0.7533, 0.2454, 0.7444, 0.2442, 0.7462, 0.3132, 0.4728, 0.5419, 0.4772, 0.586, 0.5179, 0.582, 0.5256, 0.56, 0.6454, 0.9558, 0.6691, 0.9415, 0.6654, 0.9215, 0.6449, 0.9308, 0.4328, 0.7439, 0.4607, 0.7437, 0.4626, 0.733, 0.4392, 0.7162, 0.6449, 0.9308, 0.6654, 0.9215, 0.6629, 0.8749, 0.6473, 0.8769, 0.4392, 0.7162, 0.4626, 0.733, 0.4587, 0.64, 0.4459, 0.6535, 0.8579, 0.4376, 0.8702, 0.4332, 0.8699, 0.3602, 0.8583, 0.3607, 0.1795, 0.2717, 0.1769, 0.2826, 0.1996, 0.2855, 0.4626, 0.733, 0.4702, 0.7428, 0.4662, 0.6419, 0.4587, 0.64, 0.5714, 0.5645, 0.5715, 0.5834, 0.5787, 0.6071, 0.5784, 0.5657, 0.8583, 0.3607, 0.8699, 0.3602, 0.8695, 0.3, 0.8562, 0.3002, 0.6475, 0.8535, 0.6644, 0.8516, 0.6691, 0.804, 0.6481, 0.8055, 0.8481, 0.2886, 0.8587, 0.2924, 0.8602, 0.2806, 0.8496, 0.2766, 0.673, 0.5271, 0.6734, 0.5645, 0.6834, 0.5709, 0.6834, 0.5296, 0.8467, 0.2969, 0.8562, 0.3002, 0.8587, 0.2924, 0.8481, 0.2886, 0.4513, 0.5597, 0.4614, 0.5599, 0.4611, 0.5489, 0.4388, 0.5444, 0.8562, 0.3002, 0.8695, 0.3, 0.8722, 0.2908, 0.8587, 0.2924, 0.5247, 0.911, 0.514, 0.8997, 0.4995, 0.906, 0.5003, 0.9507, 0.5247, 0.9542, 0.4388, 0.5444, 0.4611, 0.5489, 0.4619, 0.5322, 0.4364, 0.5271, 0.8587, 0.2924, 0.8722, 0.2908, 0.8749, 0.2775, 0.8602, 0.2806, 0.5784, 0.5657, 0.5787, 0.6071, 0.5891, 0.6128, 0.5889, 0.5655, 0.6559, 0.6378, 0.6559, 0.5964, 0.6485, 0.5982, 0.6478, 0.6415, 0.406, 0.801, 0.4562, 0.748, 0.4607, 0.7437, 0.4328, 0.7439, 0.3394, 0.6544, 0.3641, 0.7095, 0.3987, 0.6668, 0.3907, 0.6532, 0.4728, 0.5419, 0.4579, 0.5904, 0.4772, 0.586, 0.4154, 0.5178, 0.4066, 0.5916, 0.4579, 0.5904, 0.4728, 0.5419, 0.4051, 0.5486, 0.4051, 0.5251, 0.4007, 0.5449, 0.4562, 0.748, 0.4751, 0.801, 0.4702, 0.7428, 0.4607, 0.7437, 0.8626, 0.4832, 0.8749, 0.5137, 0.8702, 0.4332, 0.8579, 0.4376, 0.7828, 0.4908, 0.7755, 0.4281, 0.7431, 0.431, 0.7423, 0.4939, 0.3836, 0.4946, 0.3861, 0.4221, 0.3596, 0.4028, 0.3543, 0.4666, 0.418, 0.507, 0.4223, 0.4294, 0.3861, 0.4221, 0.3836, 0.4946, 0.2293, 0.2658, 0.2101, 0.1822, 0.1838, 0.1941, 0.1795, 0.2717, 0.2133, 0.198, 0.2127, 0.129, 0.1772, 0.1275, 0.1705, 0.1992, 0.7039, 0.7923, 0.6857, 0.8881, 0.734, 0.8843, 0.7575, 0.819, 0.4116, 0.69, 0.3828, 0.6407, 0.3509, 0.6836, 0.3633, 0.7111, 0.1441, 0.2283, 0.1635, 0.2912, 0.1981, 0.2871, 0.1842, 0.2283, 0.3604, 0.6229, 0.3314, 0.5726, 0.3082, 0.6643, 0.3286, 0.6783, 0.4856, 0.6826, 0.4802, 0.689, 0.4973, 0.7131, 0.4988, 0.7014, 0.1943, 0.2859, 0.199, 0.2962, 0.2369, 0.2735, 0.2247, 0.2552, 0.4801, 0.6467, 0.4751, 0.6466, 0.4802, 0.689, 0.4856, 0.6826, 0.4988, 0.7014, 0.4973, 0.7131, 0.5248, 0.7017, 0.5202, 0.6915, 0.4942, 0.5774, 0.4913, 0.5731, 0.4751, 0.6466, 0.4801, 0.6467, 0.2474, 0.9383, 0.2532, 0.8567, 0.2267, 0.8535, 0.2107, 0.8876, 0.5619, 0.7182, 0.5392, 0.7782, 0.5805, 0.7907, 0.6186, 0.7365, 0.4999, 0.7425, 0.4968, 0.7845, 0.5392, 0.7782, 0.5619, 0.7182, 0.4443, 0.7525, 0.4506, 0.8036, 0.4968, 0.7845, 0.4999, 0.7425, 0.2119, 0.2296, 0.2112, 0.2735, 0.2267, 0.2897, 0.2522, 0.2457, 0.3633, 0.6233, 0.3402, 0.5792, 0.3314, 0.5726, 0.3604, 0.6229, 0.098, 0.2218, 0.11, 0.1623, 0.09879, 0.1591, 0.07966, 0.2203, 0.7971, 0.653, 0.8141, 0.6158, 0.8144, 0.6069, 0.7858, 0.6498, 0.4007, 0.725, 0.3885, 0.6254, 0.3847, 0.6252, 0.3934, 0.7247, 0.1724, 0.226, 0.1895, 0.2231, 0.1917, 0.2138, 0.1728, 0.217, 0.2532, 0.8567, 0.2541, 0.8236, 0.2183, 0.8154, 0.2267, 0.8535, 0.4506, 0.8036, 0.4442, 0.8541, 0.4805, 0.8208, 0.4968, 0.7845, 0.2541, 0.8236, 0.2557, 0.8056, 0.2336, 0.8021, 0.2183, 0.8154, 0.652, 0.1929, 0.6444, 0.2222, 0.652, 0.2424, 0.2895, 0.2059, 0.2875, 0.1272, 0.2716, 0.1251, 0.272, 0.202, 0.6839, 0.2355, 0.6982, 0.2378, 0.6976, 0.2072, 0.6825, 0.2072, 0.4806, 0.9624, 0.4995, 0.9789, 0.4958, 0.9387, 0.4751, 0.9318, 0.8564, 0.8459, 0.8355, 0.8459, 0.8334, 0.886, 0.8578, 0.886, 0.2398, 0.7674, 0.2418, 0.7872, 0.2588, 0.7799, 0.2619, 0.7652, 0.2418, 0.7872, 0.2336, 0.8021, 0.2557, 0.8056, 0.2588, 0.7799, 0.5578, 0.8736, 0.5545, 0.8551, 0.5017, 0.8864, 0.5032, 0.9111, 0.5032, 0.9111, 0.5017, 0.8864, 0.4635, 0.8964, 0.5545, 0.8551, 0.5236, 0.8371, 0.4932, 0.8585, 0.5017, 0.8864, 0.5578, 0.8736, 0.624, 0.9018, 0.5545, 0.8551, 0.5805, 0.7907, 0.5545, 0.8551, 0.624, 0.9018, 0.6602, 0.8735, 0.5805, 0.7907, 0.5392, 0.7782, 0.5236, 0.8371, 0.5545, 0.8551, 0.4932, 0.8585, 0.5236, 0.8371, 0.4805, 0.8208, 0.5392, 0.7782, 0.4968, 0.7845, 0.4805, 0.8208, 0.5236, 0.8371, 0.4932, 0.8585, 0.4506, 0.8813, 0.4635, 0.8964, 0.5017, 0.8864, 0.4442, 0.8541, 0.4506, 0.8813, 0.4932, 0.8585, 0.4805, 0.8208, 0.2336, 0.8021, 0.2418, 0.7872, 0.2156, 0.7819, 0.4506, 0.8813, 0.4442, 0.8541, 0.4192, 0.906, 0.2183, 0.8154, 0.2336, 0.8021, 0.2156, 0.7819, 0.4879, 0.4354, 0.4814, 0.4474, 0.4885, 0.4662, 0.2993, 0.6098, 0.2791, 0.5899, 0.2883, 0.6246, 0.5913, 0.6283, 0.585, 0.7091, 0.5996, 0.6907, 0.6081, 0.6105, 0.598, 0.5938, 0.5913, 0.6283, 0.6081, 0.6105, 0.6104, 0.5756, 0.6104, 0.5756, 0.6081, 0.6105, 0.6208, 0.5988, 0.6202, 0.563, 0.5827, 0.6087, 0.5716, 0.6405, 0.5913, 0.6283, 0.598, 0.5938, 0.5825, 0.8582, 0.5674, 0.8582, 0.5676, 0.8869, 0.5824, 0.8832, 0.585, 0.7091, 0.595, 0.7786, 0.6043, 0.7669, 0.5996, 0.6907, 0.6081, 0.6105, 0.5996, 0.6907, 0.6108, 0.6787, 0.6208, 0.5988, 0.5716, 0.6405, 0.5674, 0.723, 0.585, 0.7091, 0.5913, 0.6283, 0.3855, 0.9865, 0.3863, 0.9216, 0.3724, 0.9246, 0.3694, 0.9899, 0.7529, 0.1837, 0.7501, 0.1242, 0.7361, 0.1247, 0.7412, 0.1833, 0.5996, 0.6907, 0.6043, 0.7669, 0.6115, 0.7591, 0.6108, 0.6787, 0.5674, 0.723, 0.5838, 0.7875, 0.595, 0.7786, 0.585, 0.7091, 0.3863, 0.9216, 0.3864, 0.8535, 0.3771, 0.8555, 0.3724, 0.9246, 0.7501, 0.1242, 0.7393, 0.0547, 0.7325, 0.05316, 0.7361, 0.1247, 0.5976, 0.8582, 0.5825, 0.8582, 0.5824, 0.8832, 0.5971, 0.8794, 0.5971, 0.8794, 0.5824, 0.8832, 0.5956, 0.9029, 0.6083, 0.8952, 0.6128, 0.5407, 0.6104, 0.5756, 0.6202, 0.563, 0.6196, 0.5271, 0.6047, 0.5594, 0.598, 0.5938, 0.6104, 0.5756, 0.6128, 0.5407, 0.7533, 0.2454, 0.7531, 0.2145, 0.7428, 0.2138, 0.7444, 0.2442, 0.5838, 0.7875, 0.6208, 0.8136, 0.595, 0.7786, 0.3864, 0.8535, 0.3858, 0.7995, 0.3771, 0.8555, 0.7393, 0.0547, 0.7312, 0.0, 0.7325, 0.05316, 0.595, 0.7786, 0.6208, 0.8136, 0.6043, 0.7669, 0.6043, 0.7669, 0.6208, 0.8136, 0.6115, 0.7591, 0.6473, 0.8769, 0.6629, 0.8749, 0.6644, 0.8516, 0.6475, 0.8535, 0.4459, 0.6535, 0.4587, 0.64, 0.4477, 0.6226, 0.4587, 0.64, 0.4662, 0.6419, 0.4678, 0.5603, 0.4614, 0.5599, 0.5256, 0.56, 0.5355, 0.5824, 0.5715, 0.5834, 0.5714, 0.5645, 0.5256, 0.56, 0.5179, 0.582, 0.5355, 0.5824, 0.4477, 0.6226, 0.4587, 0.64, 0.4614, 0.5599, 0.4513, 0.5597])
me_cylinder.materials.append(mat_material)
me_cylinder.use_remesh_preserve_volume = False
me_cylinder.use_remesh_preserve_attributes = False
me_cylinder.use_mirror_vertex_groups = False
me_cylinder.update()

# ---- objects
ob_wolf = bpy.data.objects.new('Wolf', me_cylinder)

# ---- transforms, parenting, visibility, modifiers, constraints
ob_wolf.location = (-0.2706, 0.3639, 2.554)
ob_wolf.rotation_euler = (-1.571, -2.22e-16, -1.571)
ob_wolf.scale = (1.166, 1.166, 1.166)
ob_wolf.lineart.crease_threshold = 0.0
_vg = ob_wolf.vertex_groups.new(name='Group')
_vg = ob_wolf.vertex_groups.new(name='Bone')
for _i, _w in zip([1, 3, 5, 6, 7, 21, 22, 23, 24, 25, 27, 29, 32, 35, 36, 85, 86, 87, 88, 115, 116, 138, 140, 142, 144, 145, 146, 147, 148, 168, 169, 170, 171, 172, 173, 174, 176, 179, 181, 184, 187, 188, 237, 238, 239, 240, 241, 242, 282, 283], [0.1923, 0.5296, 0.7245, 0.03564, 0.84, 0.0851, 0.1553, 0.271, 0.713, 0.8162, 0.008073, 0.03215, 0.1475, 0.0128, 0.06081, 0.0649, 0.06054, 0.1024, 0.1814, 0.01895, 0.05359, 0.4171, 0.1923, 0.489, 0.6811, 0.04251, 0.8118, 0.02981, 0.8626, 0.1014, 0.1643, 0.2542, 0.6729, 0.7855, 0.8699, 0.04921, 0.00668, 0.0257, 0.04772, 0.1298, 0.01622, 0.05516, 0.0667, 0.06896, 0.06725, 0.1095, 0.186, 0.1724, 0.04519, 0.06349]): _vg.add([_i], _w, 'REPLACE')
_vg = ob_wolf.vertex_groups.new(name='Bone.001')
for _i, _w in zip([0, 1, 2, 3, 4, 5, 6, 7, 8, 9, 10, 11, 12, 13, 17, 18, 23, 56, 57, 64, 66, 84, 85, 86, 87, 88, 97, 98, 100, 137, 138, 139, 140, 141, 142, 143, 144, 145, 146, 147, 148, 149, 150, 151, 152, 153, 154, 155, 156, 157, 158, 159, 163, 164, 170, 208, 209, 216, 218, 236, 237, 238, 239, 240, 241, 242, 244, 256, 257, 259, 260], [0.6627, 0.08666, 0.5989, 0.1647, 0.7808, 0.1367, 0.8179, 0.1006, 0.1319, 0.3912, 0.1645, 0.5281, 0.1115, 0.01682, 0.02733, 0.07045, 0.06763, 0.03005, 0.01826, 0.3143, 0.0526, 0.1008, 0.8292, 0.8471, 0.8349, 0.7766, 0.02104, 0.1482, 0.06065, 0.7521, 0.1549, 0.6472, 0.09119, 0.5626, 0.1768, 0.7481, 0.1536, 0.7984, 0.1137, 0.8144, 0.09968, 0.3431, 0.1342, 0.3693, 0.2494, 0.1644, 0.4964, 0.1067, 0.01319, 0.01976, 0.0005998, 0.06209, 0.03503, 0.07449, 0.07378, 0.03315, 0.01147, 0.2996, 0.04973, 0.104, 0.8464, 0.8101, 0.8184, 0.8099, 0.7625, 0.7876, 0.06007, 0.02933, 0.1492, 0.06522, 0.2369]): _vg.add([_i], _w, 'REPLACE')
_vg = ob_wolf.vertex_groups.new(name='Bone.002')
for _i, _w in zip([0, 2, 4, 6, 8, 9, 10, 11, 12, 13, 14, 15, 16, 17, 18, 19, 20, 64, 83, 84, 89, 90, 91, 92, 93, 94, 95, 96, 97, 98, 99, 100, 101, 102, 103, 104, 107, 108, 109, 110, 111, 112, 113, 114, 137, 139, 141, 143, 145, 147, 149, 150, 151, 152, 153, 154, 155, 156, 157, 158, 159, 160, 161, 162, 163, 164, 165, 166, 167, 216, 235, 236, 243, 244, 245, 246, 247, 248, 249, 250, 251, 252, 253, 254, 255, 256, 257, 258, 259, 260, 261, 262, 263, 264, 265, 266, 272, 273, 274, 275, 276, 277, 278, 279, 280, 281], [0.006439, 0.01904, 0.06412, 0.08086, 0.101, 0.05706, 0.6906, 0.22, 0.2041, 0.6831, 0.3868, 0.7337, 0.8066, 0.7725, 0.7448, 0.4845, 0.8112, 0.0002971, 0.09278, 0.01724, 0.3947, 0.7361, 0.48, 0.7114, 0.4622, 0.5864, 0.5685, 0.07637, 0.7963, 0.707, 0.7869, 0.7525, 0.3775, 0.4348, 0.2912, 0.2129, 0.02078, 0.09772, 0.1965, 0.0564, 0.1277, 0.2027, 0.3265, 0.362, 0.04323, 0.009333, 0.02722, 0.0716, 0.0864, 0.1087, 0.3104, 0.1019, 0.05965, 0.6505, 0.6752, 0.2268, 0.1999, 0.7497, 0.665, 0.3963, 0.6495, 0.7016, 0.6924, 0.7825, 0.739, 0.7153, 0.4859, 0.8011, 0.7762, 0.003385, 0.09448, 0.02263, 0.4022, 0.6424, 0.7001, 0.4782, 0.57, 0.6816, 0.4585, 0.4773, 0.543, 0.5413, 0.05602, 0.1022, 0.7454, 0.7613, 0.6931, 0.7667, 0.7241, 0.6528, 0.3737, 0.3868, 0.4247, 0.293, 0.2658, 0.2189, 0.04036, 0.09212, 0.1031, 0.1537, 0.1995, 0.07046, 0.1352, 0.2101, 0.3258, 0.3598]): _vg.add([_i], _w, 'REPLACE')
_vg = ob_wolf.vertex_groups.new(name='Bone.003')
for _i, _w in zip([10, 13, 14, 15, 16, 17, 18, 19, 20, 89, 90, 91, 92, 93, 94, 95, 96, 97, 98, 99, 100, 101, 102, 103, 104, 105, 106, 107, 108, 109, 110, 111, 112, 113, 114, 152, 153, 156, 157, 158, 159, 160, 161, 162, 163, 164, 165, 166, 167, 243, 244, 245, 246, 247, 248, 249, 250, 251, 252, 253, 254, 255, 256, 257, 258, 259, 260, 261, 262, 263, 264, 265, 266, 267, 268, 269, 270, 271, 272, 273, 274, 275, 276, 277, 278, 279, 280, 281], [0.06836, 0.000721, 0.5754, 0.2244, 0.08351, 0.04915, 0.07875, 0.4818, 0.1697, 0.5727, 0.2281, 0.4924, 0.2759, 0.5303, 0.4043, 0.4197, 0.9228, 0.05572, 0.08328, 0.1216, 0.1039, 0.6199, 0.5606, 0.7068, 0.7851, 0.9966, 0.998, 0.9642, 0.9015, 0.8021, 0.943, 0.8712, 0.7948, 0.6716, 0.6361, 0.05463, 0.07334, 0.0577, 0.007206, 0.5611, 0.2667, 0.2467, 0.189, 0.09464, 0.0619, 0.08881, 0.473, 0.1757, 0.1988, 0.5614, 0.2765, 0.2554, 0.488, 0.4152, 0.3016, 0.5324, 0.5152, 0.4441, 0.4434, 0.943, 0.8962, 0.153, 0.06964, 0.08739, 0.1336, 0.1134, 0.06601, 0.6229, 0.6102, 0.569, 0.7046, 0.7322, 0.7783, 0.9988, 0.9944, 0.9994, 0.9957, 0.9864, 0.9542, 0.9071, 0.8958, 0.8451, 0.7989, 0.9284, 0.8633, 0.7862, 0.6717, 0.6378]): _vg.add([_i], _w, 'REPLACE')
_vg = ob_wolf.vertex_groups.new(name='Bone.014')
for _i, _w in zip([0, 2, 4, 6, 8, 9, 10, 11, 12, 13, 15, 16, 17, 18, 56, 57, 58, 59, 60, 61, 62, 63, 64, 65, 66, 82, 83, 84, 85, 86, 97, 98, 99, 100, 135, 136, 137, 139, 149, 150, 156, 157, 161, 236, 255], [0.2577, 0.3452, 0.1278, 0.03352, 0.7116, 0.5342, 0.06818, 0.2225, 0.6651, 0.2319, 0.003331, 0.07376, 0.1328, 0.1015, 0.9011, 0.9453, 0.9804, 0.9836, 0.07618, 0.7079, 0.9033, 0.9205, 0.6404, 0.2043, 0.9205, 0.9554, 0.876, 0.8207, 0.00603, 0.04297, 0.1068, 0.05265, 0.05376, 0.07873, 0.03865, 0.1563, 0.08746, 0.002846, 0.1678, 0.02648, 0.07836, 0.00271, 0.04489, 0.005982, 0.03087]): _vg.add([_i], _w, 'REPLACE')
_vg = ob_wolf.vertex_groups.new(name='Bone.015')
for _i, _w in zip([56, 60, 61, 62, 63, 65, 67, 68, 69, 70, 71, 72, 73, 75, 76, 77, 78, 80, 81, 135, 136], [0.02464, 0.922, 0.2991, 0.09503, 0.07714, 0.7944, 0.9663, 0.8465, 0.1679, 0.3001, 0.7974, 0.9039, 0.7931, 0.00619, 0.2321, 0.5044, 0.5358, 0.00624, 0.1506, 0.9305, 0.7962]): _vg.add([_i], _w, 'REPLACE')
_vg = ob_wolf.vertex_groups.new(name='Bone.016')
for _i, _w in zip([67, 68, 69, 70, 71, 72, 73, 74, 75, 76, 77, 78, 79, 80, 81, 135, 136], [0.01229, 0.1417, 0.8315, 0.7026, 0.2013, 0.09542, 0.203, 0.9858, 0.9742, 0.7676, 0.4955, 0.4634, 1.0, 0.9728, 0.8493, 0.000311, 0.04472]): _vg.add([_i], _w, 'REPLACE')
_vg = ob_wolf.vertex_groups.new(name='Bone.017')
for _i, _w in zip([0, 8, 13, 84, 137, 139, 141, 143, 145, 149, 150, 151, 153, 154, 155, 156, 157, 160, 161, 162, 163, 164, 208, 209, 210, 211, 212, 213, 214, 215, 216, 217, 218, 234, 235, 236, 238, 239, 240, 245, 255, 256, 257, 258, 259, 311, 312], [0.001807, 0.02392, 0.001979, 0.003126, 0.08923, 0.2683, 0.3726, 0.1466, 0.05019, 0.1667, 0.7059, 0.5502, 0.07826, 0.2422, 0.6709, 0.08221, 0.2449, 0.01709, 0.05128, 0.08447, 0.1493, 0.1162, 0.8971, 0.9512, 0.977, 0.9899, 0.1059, 0.7471, 0.8774, 0.9514, 0.6517, 0.2187, 0.923, 0.9637, 0.8716, 0.8124, 0.01716, 0.05701, 0.006905, 0.006903, 0.03831, 0.1229, 0.06117, 0.06144, 0.09241, 0.05497, 0.1038]): _vg.add([_i], _w, 'REPLACE')
_vg = ob_wolf.vertex_groups.new(name='Bone.018')
for _i, _w in zip([208, 212, 213, 214, 215, 217, 219, 220, 221, 222, 223, 224, 225, 226, 228, 229, 230, 233, 311, 312], [0.02564, 0.891, 0.2624, 0.1201, 0.04565, 0.7804, 0.9496, 0.9098, 0.2028, 0.2631, 0.736, 0.893, 0.8635, 0.004425, 0.3107, 0.5076, 0.5491, 0.2117, 0.9132, 0.8639]): _vg.add([_i], _w, 'REPLACE')
_vg = ob_wolf.vertex_groups.new(name='Bone.019')
for _i, _w in zip([219, 220, 221, 222, 223, 224, 225, 226, 227, 228, 229, 230, 231, 232, 233, 311, 312], [0.04364, 0.08355, 0.7958, 0.7432, 0.2615, 0.1062, 0.135, 0.9726, 0.9943, 0.6884, 0.4923, 0.4506, 0.993, 0.9858, 0.7881, 0.01349, 0.01445]): _vg.add([_i], _w, 'REPLACE')
_vg = ob_wolf.vertex_groups.new(name='Bone.004')
for _i, _w in zip([21, 22, 24, 25, 26, 27, 28, 29, 32, 34, 115, 116, 117, 118, 119, 120, 121, 122, 131, 132, 133, 134, 168, 169, 171, 172, 173, 174, 175, 176, 177, 178, 179, 180, 184, 282, 283, 284, 285, 286, 287, 288, 289, 290, 291, 305, 306, 307, 308, 309, 310], [0.8728, 0.654, 0.1216, 0.1232, 0.4025, 0.2583, 0.05452, 0.149, 0.02161, 0.008245, 0.912, 0.9221, 0.8587, 0.873, 0.1375, 0.147, 0.03498, 0.08602, 0.187, 0.8586, 0.8135, 0.693, 0.8248, 0.6083, 0.1291, 0.134, 0.0959, 0.9224, 0.3609, 0.2254, 0.9365, 0.03354, 0.1279, 0.2494, 0.01383, 0.8562, 0.8994, 0.7852, 0.7891, 0.1255, 0.01208, 0.1385, 0.118, 0.02733, 0.0651, 0.1568, 0.8442, 0.8204, 0.6874, 0.2992, 0.1518]): _vg.add([_i], _w, 'REPLACE')
_vg = ob_wolf.vertex_groups.new(name='Bone.005')
for _i, _w in zip([117, 118, 119, 120, 121, 122, 123, 124, 125, 126, 131, 132, 133, 134, 175, 177, 282, 284, 285, 286, 287, 288, 289, 290, 291, 292, 293, 294, 295, 296, 297, 305, 306, 307, 308, 309, 310], [0.05596, 0.01845, 0.8091, 0.7875, 0.8518, 0.8147, 0.05895, 0.05627, 0.05466, 0.03366, 0.773, 0.1183, 0.1527, 0.2694, 0.03341, 0.01967, 0.03614, 0.0992, 0.07574, 0.8156, 0.8654, 0.7978, 0.7931, 0.8436, 0.8095, 0.05398, 0.04329, 0.071, 0.07605, 0.06107, 0.05789, 0.7895, 0.1318, 0.1466, 0.2555, 0.6397, 0.8163]): _vg.add([_i], _w, 'REPLACE')
_vg = ob_wolf.vertex_groups.new(name='Bone.006')
for _i, _w in zip([119, 120, 121, 122, 123, 124, 125, 126, 129, 130, 131, 286, 287, 288, 289, 290, 291, 292, 293, 294, 295, 296, 297, 299, 300, 301, 302, 303, 305, 309], [0.04642, 0.05939, 0.09744, 0.09249, 0.8998, 0.9022, 0.8838, 0.9031, 0.05453, 0.01096, 0.004098, 0.0533, 0.09478, 0.05583, 0.077, 0.1065, 0.113, 0.9028, 0.8751, 0.8799, 0.8676, 0.8704, 0.8699, 0.04276, 0.009149, 0.03431, 0.06163, 0.04035, 0.01865, 0.009149]): _vg.add([_i], _w, 'REPLACE')
_vg = ob_wolf.vertex_groups.new(name='Bone.007')
for _i, _w in zip([123, 124, 125, 126, 127, 128, 129, 130, 292, 293, 294, 295, 296, 297, 298, 299, 300, 301, 302, 303, 304], [0.01356, 0.02032, 0.0588, 0.05199, 0.9776, 0.974, 0.9422, 0.9678, 0.01969, 0.07602, 0.02784, 0.04805, 0.06549, 0.06829, 0.9854, 0.9507, 0.9679, 0.9545, 0.9343, 0.9516, 0.9979]): _vg.add([_i], _w, 'REPLACE')
_vg = ob_wolf.vertex_groups.new(name='Bone.008')
for _i, _w in zip([1, 28, 30, 35, 138, 140, 142, 144, 146, 168, 169, 170, 171, 172, 175, 176, 178, 179, 180, 181, 182, 183, 184, 185, 186, 187, 188, 189, 190, 191, 192, 206, 207, 238, 239, 240, 282, 284, 285, 308], [0.05006, 0.006472, 0.07169, 0.002655, 0.2015, 0.6412, 0.2984, 0.1375, 0.04146, 0.04293, 0.206, 0.6372, 0.168, 0.05616, 0.5596, 0.7075, 0.8762, 0.8104, 0.2456, 0.4223, 0.8347, 0.8491, 0.8123, 0.8638, 0.9283, 0.8649, 0.8954, 0.9102, 0.05219, 0.04809, 0.02196, 0.8326, 0.8372, 0.06399, 0.02724, 0.004613, 0.04362, 0.09604, 0.1024, 0.009797]): _vg.add([_i], _w, 'REPLACE')
_vg = ob_wolf.vertex_groups.new(name='Bone.009')
for _i, _w in zip([183, 185, 186, 187, 189, 190, 191, 192, 193, 194, 195, 196, 197, 198, 199, 200, 201, 202, 203, 204, 205, 206, 207], [0.131, 0.1246, 0.006067, 0.03965, 0.0518, 0.9464, 0.951, 0.9619, 0.9778, 0.9997, 1.149, 0.941, 0.9251, 0.9467, 0.9561, 0.2001, 0.1313, 0.5298, 0.5168, 0.0681, 0.005209, 0.135, 0.1427]): _vg.add([_i], _w, 'REPLACE')
_vg = ob_wolf.vertex_groups.new(name='Bone.010')
for _i, _w in zip([196, 197, 198, 199, 200, 201, 202, 203, 204, 205], [0.05787, 0.07426, 0.05244, 0.03689, 0.7997, 0.8687, 0.4701, 0.4831, 0.9319, 0.9724]): _vg.add([_i], _w, 'REPLACE')
_vg = ob_wolf.vertex_groups.new(name='Bone.011')
for _i, _w in zip([1, 3, 5, 7, 21, 22, 23, 24, 25, 26, 27, 28, 29, 30, 31, 32, 33, 34, 35, 36, 37, 38, 39, 41, 54, 55, 85, 86, 115, 117, 118, 138, 140, 178, 180, 181, 182, 187], [0.6548, 0.2767, 0.1173, 0.0201, 0.007092, 0.1781, 0.6291, 0.1424, 0.0335, 0.5445, 0.6875, 0.8909, 0.7902, 0.8804, 0.8527, 0.792, 0.8501, 0.9172, 0.882, 0.8892, 0.9102, 0.03888, 0.05063, 0.02123, 0.84, 0.8394, 0.05726, 0.01229, 0.005965, 0.06841, 0.0724, 0.2097, 0.05699, 0.05409, 0.4745, 0.4697, 0.1048, 0.024]): _vg.add([_i], _w, 'REPLACE')
_vg = ob_wolf.vertex_groups.new(name='Bone.012')
for _i, _w in zip([31, 33, 34, 35, 37, 38, 39, 40, 41, 42, 43, 44, 45, 46, 47, 48, 49, 50, 51, 52, 53, 54, 55], [0.1319, 0.1369, 0.01784, 0.03473, 0.05242, 0.9541, 0.9462, 0.9759, 0.9631, 0.9974, 1.091, 0.9697, 0.8649, 0.955, 0.8947, 0.143, 0.1987, 0.5017, 0.2241, 0.02219, 0.01047, 0.133, 0.1419]): _vg.add([_i], _w, 'REPLACE')
_vg = ob_wolf.vertex_groups.new(name='Bone.013')
for _i, _w in zip([44, 45, 46, 47, 48, 49, 50, 51, 52, 53], [0.009777, 0.1337, 0.03906, 0.1047, 0.857, 0.8012, 0.4982, 0.7758, 0.9639, 0.9697]): _vg.add([_i], _w, 'REPLACE')
_m = ob_wolf.modifiers.new('Armature', 'ARMATURE')

# ---- collection membership
col_collection_1.objects.link(ob_wolf)

# ---- scene / render settings (as saved in the file)
scene.frame_start = 1; scene.frame_end = 40; scene.frame_set(26)
scene.render.engine = 'CYCLES'
scene.render.resolution_percentage = 50
scene.render.dither_intensity = 0.0
scene.cycles.use_denoising = False
scene.cycles.samples = 10
scene.cycles.sampling_pattern = 'TABULATED_SOBOL'
scene.cycles.light_sampling_threshold = 0.0
scene.cycles.use_adaptive_sampling = False
scene.cycles.use_light_tree = False
scene.cycles.blur_glossy = 0.0
scene.cycles.pixel_filter_type = 'GAUSSIAN'
scene.cycles.sample_clamp_indirect = 0.0
scene.view_settings.view_transform = 'Standard'
bpy.context.view_layer.update()

# ---- added for rendering (the .blend has no active camera): camera
cam_auto = bpy.data.cameras.new('AutoCamera')
cam_auto.lens = 50.0
cam_auto.sensor_width = 36.0
cam_auto.clip_end = 1000.0
ob_auto_camera = bpy.data.objects.new('AutoCamera', cam_auto)
scene.collection.objects.link(ob_auto_camera)
ob_auto_camera.location = (10.0829, -12.4193, 11.1577)
ob_auto_camera.rotation_euler = (1.09748, -7.21219e-08, 0.694738)
scene.camera = ob_auto_camera
bpy.context.view_layer.update()

